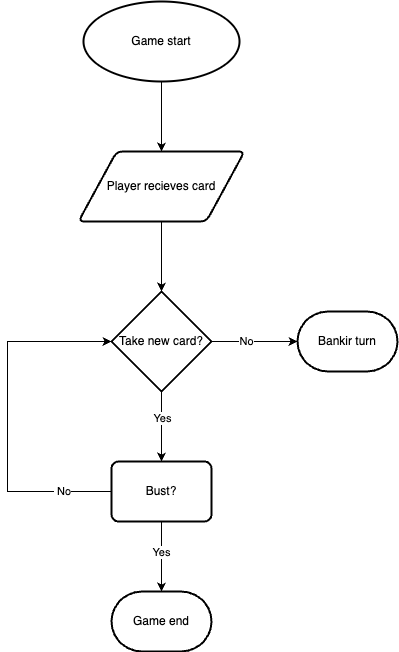

The diagram above was exported from draw.io. Its source (the exported page's mxGraphModel, read from the mxfile embedded in the PNG):
<mxGraphModel dx="2948" dy="1125" grid="1" gridSize="10" guides="1" tooltips="1" connect="1" arrows="1" fold="1" page="1" pageScale="1" pageWidth="827" pageHeight="1169" math="0" shadow="0">
  <root>
    <mxCell id="0" />
    <mxCell id="1" parent="0" />
    <mxCell id="lrZaW1ndv7mySlp2Ad2O-3" style="edgeStyle=orthogonalEdgeStyle;rounded=0;orthogonalLoop=1;jettySize=auto;html=1;" edge="1" parent="1" source="lrZaW1ndv7mySlp2Ad2O-1" target="lrZaW1ndv7mySlp2Ad2O-2">
      <mxGeometry relative="1" as="geometry" />
    </mxCell>
    <mxCell id="lrZaW1ndv7mySlp2Ad2O-1" value="Game start" style="strokeWidth=2;html=1;shape=mxgraph.flowchart.start_1;whiteSpace=wrap;" vertex="1" parent="1">
      <mxGeometry x="336" y="100" width="156" height="80" as="geometry" />
    </mxCell>
    <mxCell id="lrZaW1ndv7mySlp2Ad2O-7" style="edgeStyle=orthogonalEdgeStyle;rounded=0;orthogonalLoop=1;jettySize=auto;html=1;" edge="1" parent="1" source="lrZaW1ndv7mySlp2Ad2O-2" target="lrZaW1ndv7mySlp2Ad2O-6">
      <mxGeometry relative="1" as="geometry" />
    </mxCell>
    <mxCell id="lrZaW1ndv7mySlp2Ad2O-2" value="Player recieves card" style="shape=parallelogram;html=1;strokeWidth=2;perimeter=parallelogramPerimeter;whiteSpace=wrap;rounded=1;arcSize=12;size=0.23;" vertex="1" parent="1">
      <mxGeometry x="331" y="250" width="166" height="70" as="geometry" />
    </mxCell>
    <mxCell id="lrZaW1ndv7mySlp2Ad2O-9" style="edgeStyle=orthogonalEdgeStyle;rounded=0;orthogonalLoop=1;jettySize=auto;html=1;" edge="1" parent="1" source="lrZaW1ndv7mySlp2Ad2O-6" target="lrZaW1ndv7mySlp2Ad2O-8">
      <mxGeometry relative="1" as="geometry" />
    </mxCell>
    <mxCell id="lrZaW1ndv7mySlp2Ad2O-10" value="No" style="edgeLabel;html=1;align=center;verticalAlign=middle;resizable=0;points=[];" vertex="1" connectable="0" parent="lrZaW1ndv7mySlp2Ad2O-9">
      <mxGeometry x="-0.2093" y="1" relative="1" as="geometry">
        <mxPoint as="offset" />
      </mxGeometry>
    </mxCell>
    <mxCell id="lrZaW1ndv7mySlp2Ad2O-12" style="edgeStyle=orthogonalEdgeStyle;rounded=0;orthogonalLoop=1;jettySize=auto;html=1;" edge="1" parent="1" source="lrZaW1ndv7mySlp2Ad2O-6" target="lrZaW1ndv7mySlp2Ad2O-11">
      <mxGeometry relative="1" as="geometry" />
    </mxCell>
    <mxCell id="lrZaW1ndv7mySlp2Ad2O-13" value="Yes" style="edgeLabel;html=1;align=center;verticalAlign=middle;resizable=0;points=[];" vertex="1" connectable="0" parent="lrZaW1ndv7mySlp2Ad2O-12">
      <mxGeometry x="-0.2571" relative="1" as="geometry">
        <mxPoint as="offset" />
      </mxGeometry>
    </mxCell>
    <mxCell id="lrZaW1ndv7mySlp2Ad2O-6" value="Take new card?" style="strokeWidth=2;html=1;shape=mxgraph.flowchart.decision;whiteSpace=wrap;" vertex="1" parent="1">
      <mxGeometry x="364" y="390" width="100" height="100" as="geometry" />
    </mxCell>
    <mxCell id="lrZaW1ndv7mySlp2Ad2O-8" value="Bankir turn" style="strokeWidth=2;html=1;shape=mxgraph.flowchart.terminator;whiteSpace=wrap;" vertex="1" parent="1">
      <mxGeometry x="550" y="410" width="100" height="60" as="geometry" />
    </mxCell>
    <mxCell id="lrZaW1ndv7mySlp2Ad2O-15" style="edgeStyle=orthogonalEdgeStyle;rounded=0;orthogonalLoop=1;jettySize=auto;html=1;" edge="1" parent="1" source="lrZaW1ndv7mySlp2Ad2O-11">
      <mxGeometry relative="1" as="geometry">
        <mxPoint x="414" y="690" as="targetPoint" />
      </mxGeometry>
    </mxCell>
    <mxCell id="lrZaW1ndv7mySlp2Ad2O-17" value="Yes" style="edgeLabel;html=1;align=center;verticalAlign=middle;resizable=0;points=[];" vertex="1" connectable="0" parent="lrZaW1ndv7mySlp2Ad2O-15">
      <mxGeometry x="-0.149" y="-1" relative="1" as="geometry">
        <mxPoint as="offset" />
      </mxGeometry>
    </mxCell>
    <mxCell id="lrZaW1ndv7mySlp2Ad2O-11" value="Bust?" style="rounded=1;whiteSpace=wrap;html=1;absoluteArcSize=1;arcSize=14;strokeWidth=2;" vertex="1" parent="1">
      <mxGeometry x="364" y="560" width="100" height="60" as="geometry" />
    </mxCell>
    <mxCell id="lrZaW1ndv7mySlp2Ad2O-16" value="Game end" style="strokeWidth=2;html=1;shape=mxgraph.flowchart.terminator;whiteSpace=wrap;" vertex="1" parent="1">
      <mxGeometry x="364" y="690" width="100" height="60" as="geometry" />
    </mxCell>
    <mxCell id="lrZaW1ndv7mySlp2Ad2O-18" value="" style="endArrow=classic;html=1;rounded=0;exitX=0;exitY=0.5;exitDx=0;exitDy=0;" edge="1" parent="1" source="lrZaW1ndv7mySlp2Ad2O-11" target="lrZaW1ndv7mySlp2Ad2O-6">
      <mxGeometry width="50" height="50" relative="1" as="geometry">
        <mxPoint x="200" y="520" as="sourcePoint" />
        <mxPoint x="260" y="350" as="targetPoint" />
        <Array as="points">
          <mxPoint x="260" y="590" />
          <mxPoint x="260" y="440" />
        </Array>
      </mxGeometry>
    </mxCell>
    <mxCell id="lrZaW1ndv7mySlp2Ad2O-19" value="&amp;nbsp;No" style="edgeLabel;html=1;align=center;verticalAlign=middle;resizable=0;points=[];" vertex="1" connectable="0" parent="lrZaW1ndv7mySlp2Ad2O-18">
      <mxGeometry x="-0.7207" y="-1" relative="1" as="geometry">
        <mxPoint as="offset" />
      </mxGeometry>
    </mxCell>
  </root>
</mxGraphModel>